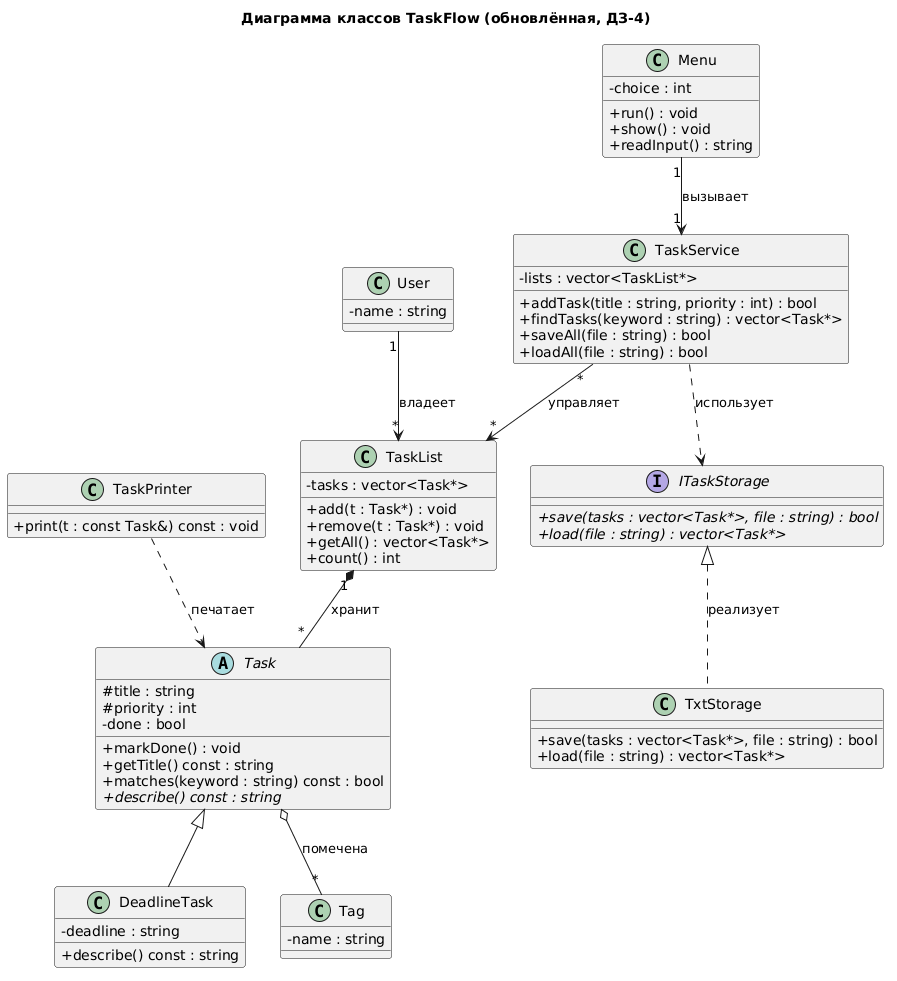

The diagram above was rendered by PlantUML. Its source (embedded in the PNG):
@startuml
skinparam classAttributeIconSize 0
title Диаграмма классов TaskFlow (обновлённая, ДЗ-4)

class Menu {
  - choice : int
  + run() : void
  + show() : void
  + readInput() : string
}

class TaskService {
  - lists : vector<TaskList*>
  + addTask(title : string, priority : int) : bool
  + findTasks(keyword : string) : vector<Task*>
  + saveAll(file : string) : bool
  + loadAll(file : string) : bool
}

class User {
  - name : string
}

class TaskList {
  - tasks : vector<Task*>
  + add(t : Task*) : void
  + remove(t : Task*) : void
  + getAll() : vector<Task*>
  + count() : int
}

abstract class Task {
  # title : string
  # priority : int
  - done : bool
  + markDone() : void
  + getTitle() const : string
  + matches(keyword : string) const : bool
  + {abstract} describe() const : string
}

class DeadlineTask {
  - deadline : string
  + describe() const : string
}

class Tag {
  - name : string
}

class TaskPrinter {
  + print(t : const Task&) const : void
}

interface ITaskStorage {
  + {abstract} save(tasks : vector<Task*>, file : string) : bool
  + {abstract} load(file : string) : vector<Task*>
}

class TxtStorage {
  + save(tasks : vector<Task*>, file : string) : bool
  + load(file : string) : vector<Task*>
}

User "1" --> "*" TaskList : владеет
TaskList "1" *-- "*" Task : хранит
Task o-- "*" Tag : помечена
Task <|-- DeadlineTask
TaskPrinter ..> Task : печатает
TaskService "*" --> "*" TaskList : управляет
TaskService ..> ITaskStorage : использует
TxtStorage .up.|> ITaskStorage : реализует
Menu "1" --> "1" TaskService : вызывает
@enduml